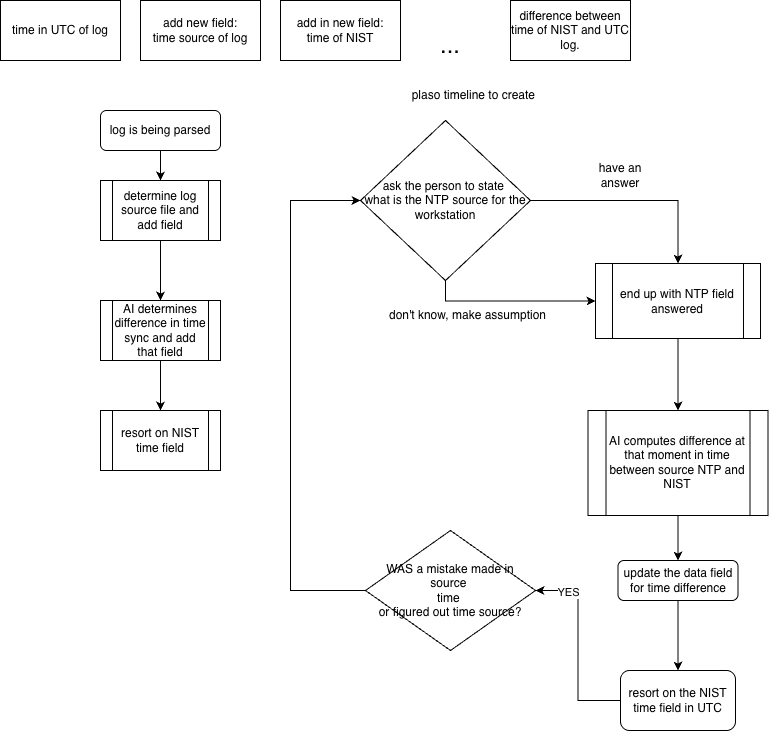

The diagram above was exported from draw.io. Its source (the exported page's mxGraphModel, read from the mxfile embedded in the PNG):
<mxGraphModel dx="1412" dy="744" grid="1" gridSize="10" guides="1" tooltips="1" connect="1" arrows="1" fold="1" page="1" pageScale="1" pageWidth="850" pageHeight="1100" math="0" shadow="0">
  <root>
    <mxCell id="0" />
    <mxCell id="1" parent="0" />
    <mxCell id="zArfyt0tMpZ46WoQAXcK-1" parent="1" style="rounded=0;whiteSpace=wrap;html=1;" value="difference between time of NIST and UTC log." vertex="1">
      <mxGeometry height="60" width="120" x="550" y="250" as="geometry" />
    </mxCell>
    <mxCell id="zArfyt0tMpZ46WoQAXcK-2" parent="1" style="rounded=0;whiteSpace=wrap;html=1;" value="add in new field:&lt;div&gt;time of NIST&lt;/div&gt;" vertex="1">
      <mxGeometry height="60" width="120" x="320" y="250" as="geometry" />
    </mxCell>
    <mxCell id="zArfyt0tMpZ46WoQAXcK-3" parent="1" style="rounded=0;whiteSpace=wrap;html=1;" value="add new field:&lt;div&gt;time source of log&lt;/div&gt;" vertex="1">
      <mxGeometry height="60" width="120" x="180" y="250" as="geometry" />
    </mxCell>
    <mxCell id="zArfyt0tMpZ46WoQAXcK-4" parent="1" style="rounded=0;whiteSpace=wrap;html=1;" value="time in UTC of log" vertex="1">
      <mxGeometry height="60" width="120" x="40" y="250" as="geometry" />
    </mxCell>
    <mxCell id="zArfyt0tMpZ46WoQAXcK-5" parent="1" style="text;html=1;whiteSpace=wrap;strokeColor=none;fillColor=default;align=center;verticalAlign=middle;rounded=0;" value="&lt;font style=&quot;font-size: 24px;&quot;&gt;...&lt;/font&gt;" vertex="1">
      <mxGeometry height="30" width="60" x="460" y="280" as="geometry" />
    </mxCell>
    <mxCell id="zArfyt0tMpZ46WoQAXcK-9" edge="1" parent="1" source="zArfyt0tMpZ46WoQAXcK-6" style="edgeStyle=orthogonalEdgeStyle;rounded=0;orthogonalLoop=1;jettySize=auto;html=1;entryX=0.5;entryY=0;entryDx=0;entryDy=0;" target="zArfyt0tMpZ46WoQAXcK-7">
      <mxGeometry relative="1" as="geometry" />
    </mxCell>
    <mxCell id="zArfyt0tMpZ46WoQAXcK-6" parent="1" style="rounded=1;whiteSpace=wrap;html=1;" value="log is being parsed" vertex="1">
      <mxGeometry height="40" width="120" x="140" y="360" as="geometry" />
    </mxCell>
    <mxCell id="zArfyt0tMpZ46WoQAXcK-10" edge="1" parent="1" source="zArfyt0tMpZ46WoQAXcK-7" style="edgeStyle=orthogonalEdgeStyle;rounded=0;orthogonalLoop=1;jettySize=auto;html=1;entryX=0.5;entryY=0;entryDx=0;entryDy=0;" target="zArfyt0tMpZ46WoQAXcK-8">
      <mxGeometry relative="1" as="geometry" />
    </mxCell>
    <mxCell id="zArfyt0tMpZ46WoQAXcK-7" parent="1" style="shape=process;whiteSpace=wrap;html=1;backgroundOutline=1;" value="determine log source file and add field" vertex="1">
      <mxGeometry height="60" width="120" x="140" y="430" as="geometry" />
    </mxCell>
    <mxCell id="zArfyt0tMpZ46WoQAXcK-12" edge="1" parent="1" source="zArfyt0tMpZ46WoQAXcK-8" style="edgeStyle=orthogonalEdgeStyle;rounded=0;orthogonalLoop=1;jettySize=auto;html=1;entryX=0.5;entryY=0;entryDx=0;entryDy=0;" target="zArfyt0tMpZ46WoQAXcK-11">
      <mxGeometry relative="1" as="geometry" />
    </mxCell>
    <mxCell id="zArfyt0tMpZ46WoQAXcK-8" parent="1" style="shape=process;whiteSpace=wrap;html=1;backgroundOutline=1;" value="AI determines difference in time sync and add that field" vertex="1">
      <mxGeometry height="60" width="120" x="140" y="550" as="geometry" />
    </mxCell>
    <mxCell id="zArfyt0tMpZ46WoQAXcK-11" parent="1" style="shape=process;whiteSpace=wrap;html=1;backgroundOutline=1;" value="resort on NIST time field" vertex="1">
      <mxGeometry height="60" width="120" x="140" y="660" as="geometry" />
    </mxCell>
    <mxCell id="zArfyt0tMpZ46WoQAXcK-13" parent="1" style="text;html=1;whiteSpace=wrap;strokeColor=none;fillColor=none;align=center;verticalAlign=middle;rounded=0;" value="plaso timeline to create&amp;nbsp;" vertex="1">
      <mxGeometry height="30" width="170" x="430" y="330" as="geometry" />
    </mxCell>
    <mxCell id="zArfyt0tMpZ46WoQAXcK-22" edge="1" parent="1" source="zArfyt0tMpZ46WoQAXcK-17" style="edgeStyle=orthogonalEdgeStyle;rounded=0;orthogonalLoop=1;jettySize=auto;html=1;exitX=0.5;exitY=1;exitDx=0;exitDy=0;entryX=0;entryY=0.5;entryDx=0;entryDy=0;" target="zArfyt0tMpZ46WoQAXcK-20">
      <mxGeometry relative="1" as="geometry">
        <Array as="points">
          <mxPoint x="485" y="550" />
        </Array>
        <mxPoint x="650" y="540" as="targetPoint" />
      </mxGeometry>
    </mxCell>
    <mxCell id="zArfyt0tMpZ46WoQAXcK-17" parent="1" style="rhombus;whiteSpace=wrap;html=1;" value="ask the person to state&amp;nbsp;&lt;div&gt;what is the NTP source for the workstation&lt;/div&gt;" vertex="1">
      <mxGeometry height="160" width="170" x="400" y="370" as="geometry" />
    </mxCell>
    <mxCell id="zArfyt0tMpZ46WoQAXcK-18" parent="1" style="text;html=1;whiteSpace=wrap;strokeColor=none;fillColor=none;align=center;verticalAlign=middle;rounded=0;" value="have an answer" vertex="1">
      <mxGeometry height="30" width="60" x="630" y="410" as="geometry" />
    </mxCell>
    <mxCell id="zArfyt0tMpZ46WoQAXcK-19" parent="1" style="text;html=1;whiteSpace=wrap;strokeColor=none;fillColor=none;align=center;verticalAlign=middle;rounded=0;" value="don't know, make assumption" vertex="1">
      <mxGeometry height="10" width="165" x="425" y="560" as="geometry" />
    </mxCell>
    <mxCell id="zArfyt0tMpZ46WoQAXcK-25" edge="1" parent="1" source="zArfyt0tMpZ46WoQAXcK-20" style="edgeStyle=orthogonalEdgeStyle;rounded=0;orthogonalLoop=1;jettySize=auto;html=1;entryX=0.5;entryY=0;entryDx=0;entryDy=0;" target="zArfyt0tMpZ46WoQAXcK-24">
      <mxGeometry relative="1" as="geometry" />
    </mxCell>
    <mxCell id="zArfyt0tMpZ46WoQAXcK-20" parent="1" style="shape=process;whiteSpace=wrap;html=1;backgroundOutline=1;" value="end up with NTP field answered" vertex="1">
      <mxGeometry height="75" width="165" x="635" y="513" as="geometry" />
    </mxCell>
    <mxCell id="zArfyt0tMpZ46WoQAXcK-21" edge="1" parent="1" source="zArfyt0tMpZ46WoQAXcK-17" style="edgeStyle=orthogonalEdgeStyle;rounded=0;orthogonalLoop=1;jettySize=auto;html=1;entryX=0.5;entryY=0;entryDx=0;entryDy=0;" target="zArfyt0tMpZ46WoQAXcK-20" value="">
      <mxGeometry relative="1" as="geometry" />
    </mxCell>
    <mxCell id="zArfyt0tMpZ46WoQAXcK-27" edge="1" parent="1" source="zArfyt0tMpZ46WoQAXcK-24" style="edgeStyle=orthogonalEdgeStyle;rounded=0;orthogonalLoop=1;jettySize=auto;html=1;entryX=0.5;entryY=0;entryDx=0;entryDy=0;" target="zArfyt0tMpZ46WoQAXcK-26">
      <mxGeometry relative="1" as="geometry" />
    </mxCell>
    <mxCell id="zArfyt0tMpZ46WoQAXcK-24" parent="1" style="shape=process;whiteSpace=wrap;html=1;backgroundOutline=1;" value="AI computes difference at that moment in time between source NTP and NIST" vertex="1">
      <mxGeometry height="105" width="180" x="627.5" y="660" as="geometry" />
    </mxCell>
    <mxCell id="zArfyt0tMpZ46WoQAXcK-29" edge="1" parent="1" source="zArfyt0tMpZ46WoQAXcK-26" style="edgeStyle=orthogonalEdgeStyle;rounded=0;orthogonalLoop=1;jettySize=auto;html=1;" target="zArfyt0tMpZ46WoQAXcK-28" value="">
      <mxGeometry relative="1" as="geometry" />
    </mxCell>
    <mxCell id="zArfyt0tMpZ46WoQAXcK-26" parent="1" style="rounded=1;whiteSpace=wrap;html=1;" value="update the data field for time difference" vertex="1">
      <mxGeometry height="40" width="120" x="657.5" y="810" as="geometry" />
    </mxCell>
    <mxCell id="zArfyt0tMpZ46WoQAXcK-32" edge="1" parent="1" source="zArfyt0tMpZ46WoQAXcK-28" style="edgeStyle=orthogonalEdgeStyle;rounded=0;orthogonalLoop=1;jettySize=auto;html=1;entryX=1;entryY=0.5;entryDx=0;entryDy=0;" target="zArfyt0tMpZ46WoQAXcK-31">
      <mxGeometry relative="1" as="geometry" />
    </mxCell>
    <mxCell id="zArfyt0tMpZ46WoQAXcK-33" connectable="0" parent="zArfyt0tMpZ46WoQAXcK-32" style="edgeLabel;html=1;align=center;verticalAlign=middle;resizable=0;points=[];" value="YES" vertex="1">
      <mxGeometry relative="1" x="0.6632" y="1" as="geometry">
        <mxPoint as="offset" />
      </mxGeometry>
    </mxCell>
    <mxCell id="zArfyt0tMpZ46WoQAXcK-28" parent="1" style="rounded=1;whiteSpace=wrap;html=1;" value="resort on the NIST time field in UTC" vertex="1">
      <mxGeometry height="60" width="115" x="660" y="920" as="geometry" />
    </mxCell>
    <mxCell id="zArfyt0tMpZ46WoQAXcK-34" edge="1" parent="1" source="zArfyt0tMpZ46WoQAXcK-31" style="edgeStyle=orthogonalEdgeStyle;rounded=0;orthogonalLoop=1;jettySize=auto;html=1;entryX=0;entryY=0.5;entryDx=0;entryDy=0;exitX=0;exitY=0.5;exitDx=0;exitDy=0;" target="zArfyt0tMpZ46WoQAXcK-17">
      <mxGeometry relative="1" as="geometry">
        <Array as="points">
          <mxPoint x="330" y="840" />
          <mxPoint x="330" y="450" />
        </Array>
        <mxPoint x="330" y="840" as="sourcePoint" />
        <mxPoint x="510" y="590" as="targetPoint" />
      </mxGeometry>
    </mxCell>
    <mxCell id="zArfyt0tMpZ46WoQAXcK-31" parent="1" style="rhombus;whiteSpace=wrap;html=1;" value="WAS a mistake made in source&amp;nbsp;&lt;div&gt;t&lt;span style=&quot;background-color: transparent; color: light-dark(rgb(0, 0, 0), rgb(255, 255, 255));&quot;&gt;ime&amp;nbsp;&lt;/span&gt;&lt;/div&gt;&lt;div&gt;&lt;span style=&quot;background-color: transparent; color: light-dark(rgb(0, 0, 0), rgb(255, 255, 255));&quot;&gt;or figured out time source?&lt;/span&gt;&lt;/div&gt;" vertex="1">
      <mxGeometry height="120" width="170" x="405" y="780" as="geometry" />
    </mxCell>
  </root>
</mxGraphModel>